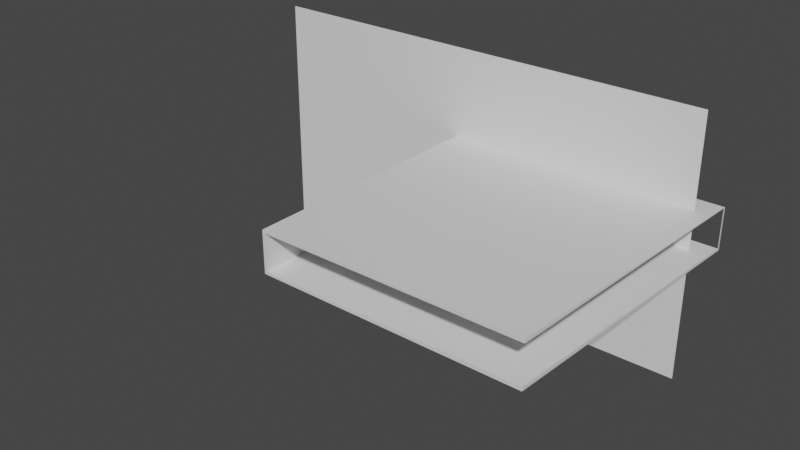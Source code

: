 # Source: GarageRoom.blend  (saved by Blender 3.4.6; exported with 4.5.12 LTS)
import bpy
from mathutils import Matrix  # noqa: F401  (used for matrix-valued properties, if any)

bpy.ops.wm.read_factory_settings(use_empty=True)
scene = bpy.context.scene
scene.name = 'Scene'

# ---- collections
col_collection = bpy.data.collections.new('Collection'); scene.collection.children.link(col_collection)

# ---- materials (node trees are filled in below, after node groups)
mat_walls = bpy.data.materials.new('Walls')
mat_walls.alpha_threshold = 0.0
mat_walls.use_transparent_shadow = False
mat_walls.roughness = 0.5
mat_walls.line_color = (0.0, 0.0, 0.0, 1.0)
mat_material = bpy.data.materials.new('Material')
mat_material.use_transparent_shadow = False

# ---- material node trees
mat_walls.use_nodes = True; mat_walls.node_tree.nodes.clear()
_N = mat_walls.node_tree.nodes; _L = mat_walls.node_tree.links
n0 = _N.new('ShaderNodeOutputMaterial'); n0.name = 'Material Output'; n0.location = (300, 300)
n1 = _N.new('ShaderNodeBsdfPrincipled'); n1.name = 'Principled BSDF'; n1.location = (10, 300)
n1.distribution = 'GGX'
n1.subsurface_method = 'RANDOM_WALK_SKIN'
n1.inputs[3].default_value = 1.45
n1.inputs[27].default_value = (0.0, 0.0, 0.0, 1.0)
n1.inputs[28].default_value = 1.0
_L.new(n1.outputs[0], n0.inputs[0])
n0.is_active_output = True
mat_material.use_nodes = True; mat_material.node_tree.nodes.clear()
_N = mat_material.node_tree.nodes; _L = mat_material.node_tree.links
n0 = _N.new('ShaderNodeBsdfPrincipled'); n0.name = 'Principled BSDF'; n0.location = (10, 300)
n0.distribution = 'GGX'
n0.subsurface_method = 'RANDOM_WALK_SKIN'
n0.inputs[3].default_value = 1.45
n0.inputs[27].default_value = (0.0, 0.0, 0.0, 1.0)
n0.inputs[28].default_value = 1.0
n1 = _N.new('ShaderNodeOutputMaterial'); n1.name = 'Material Output'; n1.location = (300, 300)
_L.new(n0.outputs[0], n1.inputs[0])
n1.is_active_output = True

# ---- world
world_world = bpy.data.worlds.new('World'); scene.world = world_world
world_world.use_nodes = True; world_world.node_tree.nodes.clear()
_N = world_world.node_tree.nodes; _L = world_world.node_tree.links
n0 = _N.new('ShaderNodeOutputWorld'); n0.name = 'World Output'; n0.location = (300, 300)
n1 = _N.new('ShaderNodeBackground'); n1.name = 'Background'; n1.location = (10, 300)
n1.inputs[0].default_value = (0.05088, 0.05088, 0.05088, 1.0)
_L.new(n1.outputs[0], n0.inputs[0])
n0.is_active_output = True
world_world.color = (0.05088, 0.05088, 0.05088)
world_world.use_sun_shadow = False
world_world.sun_shadow_jitter_overblur = 0.0

# ---- meshes
me_cube = bpy.data.meshes.new('Cube')
me_cube.from_pydata([(16.34, 3.117, 7.092), (34.23, 3.564, 5.087), (17.9, 3.564, 5.087), (-3.117, 3.117, 7.092), (-3.117, 3.117, 0.412), (35.79, 3.564, 0.412), (35.79, 3.564, 7.092), (-3.482, 3.482, 0.04696), (17.9, 3.564, 1.97), (34.23, 3.564, 1.97), (-1.558, 3.117, 5.087), (14.78, 3.117, 5.087), (14.78, 3.117, 1.97), (-1.558, 3.117, 1.97), (-3.482, 3.482, 7.01), (-1.558, 3.564, 5.087), (14.78, 3.564, 1.97), (14.78, 3.564, 5.087), (-1.558, 3.564, 1.97), (-3.117, -44.66, 0.412), (-3.117, -44.66, 6.645), (40.75, -44.66, 6.645), (43.21, 3.117, 7.092), (40.75, -44.66, 0.412), (43.21, 3.117, 0.412), (43.21, 3.564, 7.092), (43.21, 3.564, -0.03508), (-3.564, -44.66, -0.03508), (-3.564, -44.66, 7.092), (40.75, -44.66, 7.278), (40.75, -44.66, -0.2203), (35.79, 3.117, 7.092), (35.79, 3.117, 0.412), (16.34, 3.117, 0.412), (17.9, 3.117, 5.087), (34.23, 3.117, 5.087), (34.23, 3.117, 1.97), (17.9, 3.117, 1.97), (16.34, 3.564, 7.092), (16.34, 3.564, 0.412)], [(0, 38), (33, 39)], [(4, 19, 23, 24, 33), (0, 22, 21, 20, 3), (12, 11, 17, 16), (4, 13, 10, 3), (28, 29, 25, 14), (30, 27, 7, 26), (0, 3, 10, 11), (36, 35, 1, 9), (8, 16, 17, 2), (4, 33, 12, 13), (31, 32, 5, 6), (13, 18, 15, 10), (34, 37, 8, 2), (19, 27, 30, 23), (21, 29, 28, 20), (20, 28, 27, 19), (23, 30, 26, 24), (22, 25, 29, 21), (24, 26, 25, 22), (3, 20, 19, 4), (7, 27, 28, 14), (31, 0, 34, 35), (36, 32, 31, 35), (33, 32, 36, 37), (18, 7, 14, 15), (33, 37, 34, 0, 11, 12), (39, 16, 8), (2, 17, 38), (14, 38, 17, 15), (18, 16, 39, 7), (5, 39, 8, 9), (38, 6, 1, 2), (6, 5, 9, 1)])
_uv = me_cube.uv_layers.new(name='UVMap')
_uv.uv.foreach_set('vector', [0.125, 0.5, 0.125, 0.75, 0.375, 0.75, 0.375, 0.5, 0.375, 0.5, 0.625, 0.5, 0.625, 0.5, 0.625, 0.75, 0.875, 0.75, 0.875, 0.5, 0.0, 0.0, 0.0, 0.0, 0.0, 0.0, 0.0, 0.0, 0.0, 0.0, 0.0, 0.0, 0.0, 0.0, 0.875, 0.5, 0.875, 0.75, 0.625, 0.75, 0.625, 0.5, 0.875, 0.5, 0.375, 0.75, 0.125, 0.75, 0.125, 0.5, 0.375, 0.5, 0.625, 0.5, 0.875, 0.5, 0.0, 0.0, 0.0, 0.0, 0.0, 0.0, 0.0, 0.0, 0.0, 0.0, 0.0, 0.0, 0.0, 0.0, 0.0, 0.0, 0.0, 0.0, 0.0, 0.0, 0.0, 0.0, 0.0, 0.0, 0.0, 0.0, 0.0, 0.0, 0.625, 0.5, 0.0, 0.0, 0.0, 0.0, 0.625, 0.5, 0.0, 0.0, 0.0, 0.0, 0.0, 0.0, 0.0, 0.0, 0.0, 0.0, 0.0, 0.0, 0.0, 0.0, 0.0, 0.0, 0.125, 0.75, 0.125, 0.75, 0.375, 0.75, 0.375, 0.75, 0.625, 0.75, 0.625, 0.75, 0.875, 0.75, 0.875, 0.75, 0.625, 0.0, 0.625, 0.0, 0.375, 0.0, 0.375, 0.0, 0.375, 0.75, 0.375, 0.75, 0.375, 0.5, 0.375, 0.5, 0.625, 0.5, 0.625, 0.5, 0.625, 0.75, 0.625, 0.75, 0.375, 0.5, 0.375, 0.5, 0.625, 0.5, 0.625, 0.5, 0.625, 0.25, 0.625, 0.0, 0.375, 0.0, 0.375, 0.25, 0.375, 0.25, 0.375, 0.0, 0.625, 0.0, 0.625, 0.25, 0.625, 0.5, 0.875, 0.5, 0.0, 0.0, 0.0, 0.0, 0.0, 0.0, 0.0, 0.0, 0.625, 0.5, 0.0, 0.0, 0.0, 0.0, 0.0, 0.0, 0.0, 0.0, 0.0, 0.0, 0.0, 0.0, 0.375, 0.25, 0.625, 0.25, 0.0, 0.0, 0.0, 0.0, 0.0, 0.0, 0.0, 0.0, 0.625, 0.5, 0.0, 0.0, 0.0, 0.0, 0.0, 0.0, 0.0, 0.0, 0.0, 0.0, 0.0, 0.0, 0.0, 0.0, 0.0, 0.0, 0.625, 0.25, 0.0, 0.0, 0.0, 0.0, 0.0, 0.0, 0.0, 0.0, 0.0, 0.0, 0.0, 0.0, 0.375, 0.25, 0.0, 0.0, 0.0, 0.0, 0.0, 0.0, 0.0, 0.0, 0.0, 0.0, 0.0, 0.0, 0.0, 0.0, 0.0, 0.0, 0.0, 0.0, 0.0, 0.0, 0.0, 0.0, 0.0, 0.0])
me_cube.materials.append(mat_walls)
me_cube.materials.append(mat_material)
me_cube.use_mirror_vertex_groups = False
me_cube.update()
me_cube.normals_split_custom_set([tuple(v) for v in zip(*[iter([0.0, 0.0, 1.0, 0.0, 0.0, 1.0, 0.0, 0.0, 1.0, 0.0, 0.0, 1.0, 0.0, 0.0, 1.0, 0.0, 0.009358, -1.0, 0.0, 0.009358, -1.0, 0.0, 0.009358, -1.0, 0.0, 0.009358, -1.0, 0.0, 0.009358, -1.0, -1.0, 0.0, 0.0, -1.0, 0.0, 0.0, -1.0, 0.0, 0.0, -1.0, 0.0, 0.0, 0.0, -1.0, 0.0, 0.0, -1.0, 0.0, 0.0, -1.0, 0.0, 0.0, -1.0, 0.0, -0.00727, -0.003298, 1.0, 0.003539, 0.006598, 1.0, 0.003529, 0.006594, 1.0, -0.02023, 0.02023, 0.9996, -0.007248, -0.003269, -1.0, -0.007269, -0.003298, -1.0, -0.02023, 0.02023, -0.9996, 0.003529, 0.006593, -1.0, 0.0, -1.0, 0.0, 0.0, -1.0, 0.0, 0.0, -1.0, 0.0, 0.0, -1.0, 0.0, -1.0, 0.0, 0.0, -1.0, 0.0, 0.0, -1.0, 0.0, 0.0, -1.0, 0.0, 0.0, 0.0, 1.0, 0.0, 0.0, 1.0, 0.0, 0.0, 1.0, 0.0, 0.0, 1.0, 0.0, 0.0, -1.0, 0.0, 0.0, -1.0, 0.0, 0.0, -1.0, 0.0, 0.0, -1.0, 0.0, 1.0, 0.0, 0.0, 1.0, 0.0, 0.0, 1.0, 0.0, 0.0, 1.0, 0.0, 0.0, 1.0, 0.0, 0.0, 1.0, 0.0, 0.0, 1.0, 0.0, 0.0, 1.0, 0.0, 0.0, 1.0, 0.0, 0.0, 1.0, 0.0, 0.0, 1.0, 0.0, 0.0, 1.0, 0.0, 0.0, 0.0, -1.0, -5.125e-06, 0.0, -1.0, -5.125e-06, 0.0, -1.0, -5.125e-06, 0.0, -1.0, -5.125e-06, 0.0, -1.0, 4.965e-06, 0.0, -1.0, 4.965e-06, 0.0, -1.0, 4.965e-06, 0.0, -1.0, 4.965e-06, 0.0, -1.0, 0.0, 0.0, -1.0, 0.0, 0.0, -1.0, 0.0, 0.0, -1.0, 0.0, 0.9985, -0.05102, -0.02113, 0.9985, -0.05102, -0.02113, 0.9985, -0.05102, -0.02113, 0.9985, -0.05102, -0.02113, 0.998, -0.05114, 0.03616, 0.998, -0.05114, 0.03616, 0.998, -0.05114, 0.03616, 0.998, -0.05114, 0.03616, 1.0, 0.0, 0.0, 1.0, 0.0, 0.0, 1.0, 0.0, 0.0, 1.0, 0.0, 0.0, 1.0, 0.0, 0.0, 1.0, 0.0, 0.0, 1.0, 0.0, 0.0, 1.0, 0.0, 0.0, -0.9999, 0.01244, 4.568e-07, -1.0, 2.64e-05, 9.393e-08, -1.0, 2.64e-05, -9.052e-08, -0.9999, 0.01244, -4.322e-07, 0.0, -1.0, 0.0, 0.0, -1.0, 0.0, 0.0, -1.0, 0.0, 0.0, -1.0, 0.0, 0.0, -1.0, 0.0, 0.0, -1.0, 0.0, 0.0, -1.0, 0.0, 0.0, -1.0, 0.0, 0.0, -1.0, 0.0, 0.0, -1.0, 0.0, 0.0, -1.0, 0.0, 0.0, -1.0, 0.0, -0.04262, 0.9991, 0.0, -0.03726, 0.9993, -0.009304, -0.03726, 0.9993, 0.009304, -0.04262, 0.9991, 0.0, 0.0, -1.0, -3.123e-08, 0.0, -1.0, -3.123e-08, 0.0, -1.0, -3.123e-08, 0.0, -1.0, -3.123e-08, 0.0, -1.0, -3.123e-08, 0.0, -1.0, -3.123e-08, 0.0, 1.0, 3.927e-07, 0.0, 1.0, 3.927e-07, 0.0, 1.0, 3.927e-07, 0.0, 1.0, -1.526e-07, 0.0, 1.0, -1.526e-07, 0.0, 1.0, -1.526e-07, -0.005114, 0.9995, 0.03097, -0.002316, 0.9998, 0.02066, -0.002316, 0.9998, 0.02066, -0.002316, 0.9998, 0.02066, -0.002033, 0.9997, -0.02334, -0.002033, 0.9997, -0.02334, -0.002033, 0.9997, -0.02334, -0.004678, 0.9994, -0.0337, 0.0, 1.0, 1.368e-07, 0.0, 1.0, 1.368e-07, 0.0, 1.0, 1.368e-07, 0.0, 1.0, 1.368e-07, 0.0, 1.0, -1.063e-07, 0.0, 1.0, -1.063e-07, 0.0, 1.0, -1.063e-07, 0.0, 1.0, -1.063e-07, 0.0, 1.0, 0.0, 0.0, 1.0, 0.0, 0.0, 1.0, 0.0, 0.0, 1.0, 0.0])] * 3)])
me_cube_001 = bpy.data.meshes.new('Cube.001')
me_cube_001.from_pydata([(-1.0, -1.0, -1.0), (-1.0, -1.0, 1.0), (-1.0, 1.0, -1.0), (-1.0, 1.0, 1.0), (1.0, -1.0, -1.0), (1.0, -1.0, 1.0), (1.0, 1.0, -1.0), (1.0, 1.0, 1.0)], [(2, 0), (1, 3), (4, 6), (7, 5)], [(4, 5, 1, 0)])
_uv = me_cube_001.uv_layers.new(name='UVMap')
_uv.uv.foreach_set('vector', [0.0001, 0.9999, 0.0001, 0.0001, 0.9999, 0.0001001, 0.9999, 0.9999])
me_cube_001.update()

# ---- objects
ob_cube = bpy.data.objects.new('Cube', me_cube)
ob_skybox = bpy.data.objects.new('SkyBox', me_cube_001)

# ---- transforms, parenting, visibility, modifiers, constraints
ob_cube.location = (0.0, 0.0, 0.0)
ob_cube.lock_rotations_4d = False
ob_cube.empty_display_type = 'ARROWS'
ob_cube.lineart.crease_threshold = 0.0
ob_skybox.location = (0.0, 0.0, 0.0)
ob_skybox.scale = (40.19, 0.02093, 22.61)

# ---- collection membership
col_collection.objects.link(ob_cube)
col_collection.objects.link(ob_skybox)

# ---- scene / render settings (as saved in the file)
scene.frame_start = 1; scene.frame_end = 250; scene.frame_set(1)
scene.render.engine = 'BLENDER_EEVEE_NEXT'
scene.cycles.sampling_pattern = 'TABULATED_SOBOL'
scene.cycles.use_light_tree = False
scene.view_settings.view_transform = 'Filmic'
bpy.context.view_layer.update()

# ---- added for rendering (the .blend has no active camera and no usable light): camera, sun
cam_auto = bpy.data.cameras.new('AutoCamera')
cam_auto.lens = 50.0
cam_auto.sensor_width = 36.0
cam_auto.clip_end = 1727.98
ob_auto_camera = bpy.data.objects.new('AutoCamera', cam_auto)
scene.collection.objects.link(ob_auto_camera)
ob_auto_camera.location = (99.9701, -138.701, 78.7687)
ob_auto_camera.rotation_euler = (1.09748, -7.21219e-08, 0.694738)
scene.camera = ob_auto_camera
light_auto_sun = bpy.data.lights.new('AutoSun', 'SUN')
light_auto_sun.energy = 3.0
light_auto_sun.angle = 0.0523599
ob_auto_sun = bpy.data.objects.new('AutoSun', light_auto_sun)
scene.collection.objects.link(ob_auto_sun)
ob_auto_sun.rotation_euler = (0.872665, 0.174533, 0.523599)
bpy.context.view_layer.update()
